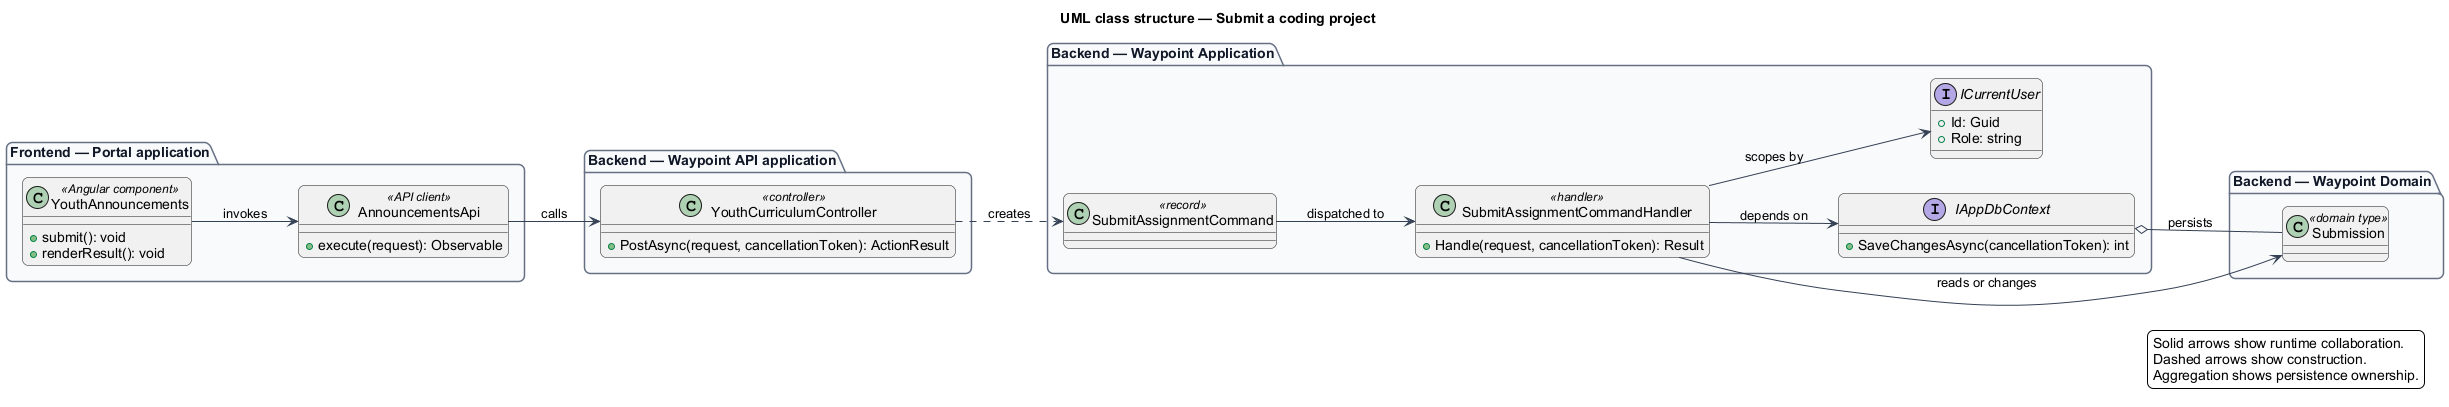

The diagram above was rendered by PlantUML. Its source (embedded in the PNG):
@startuml
left to right direction
title UML class structure — Submit a coding project
skinparam backgroundColor #FFFFFF
skinparam shadowing false
skinparam roundcorner 12
skinparam defaultFontName Arial
skinparam ArrowColor #344054
skinparam rectangle {
  BorderColor #344054
  FontColor #101828
}
skinparam package {
  BorderColor #667085
  FontColor #101828
  BackgroundColor #F9FAFB
}
package "Frontend — Portal application" {
  class "YouthAnnouncements" as page_YouthAnnouncements <<Angular component>> {
    +submit(): void
    +renderResult(): void
  }
  class "AnnouncementsApi" as client_AnnouncementsApi <<API client>> {
    +execute(request): Observable
  }
}
package "Backend — Waypoint API application" {
  class "YouthCurriculumController" as controller_YouthCurriculumController <<controller>> {
    +PostAsync(request, cancellationToken): ActionResult
  }
}
package "Backend — Waypoint Application" {
  class "SubmitAssignmentCommand" as request_SubmitAssignmentCommand <<record>>
  class "SubmitAssignmentCommandHandler" as handler_SubmitAssignmentCommandHandler <<handler>> {
    +Handle(request, cancellationToken): Result
  }
  interface IAppDbContext {
    +SaveChangesAsync(cancellationToken): int
  }
  interface ICurrentUser {
    +Id: Guid
    +Role: string
  }
}
package "Backend — Waypoint Domain" {
  class "Submission" as entity_Submission <<domain type>>
}
page_YouthAnnouncements --> client_AnnouncementsApi : invokes
client_AnnouncementsApi --> controller_YouthCurriculumController : calls
controller_YouthCurriculumController ..> request_SubmitAssignmentCommand : creates
request_SubmitAssignmentCommand --> handler_SubmitAssignmentCommandHandler : dispatched to
handler_SubmitAssignmentCommandHandler --> IAppDbContext : depends on
handler_SubmitAssignmentCommandHandler --> ICurrentUser : scopes by
handler_SubmitAssignmentCommandHandler --> entity_Submission : reads or changes
IAppDbContext o-- entity_Submission : persists
legend right
  Solid arrows show runtime collaboration.
  Dashed arrows show construction.
  Aggregation shows persistence ownership.
endlegend
@enduml